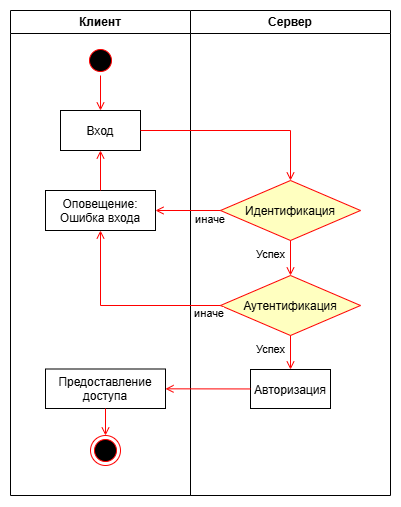

The diagram above was exported from draw.io. Its source (the exported page's mxGraphModel, read from the mxfile embedded in the PNG):
<mxGraphModel dx="992" dy="629" grid="1" gridSize="10" guides="1" tooltips="1" connect="1" arrows="1" fold="1" page="1" pageScale="1" pageWidth="827" pageHeight="1169" math="0" shadow="0">
  <root>
    <mxCell id="0" />
    <mxCell id="1" parent="0" />
    <mxCell id="hEmPMCe2MyeLGNoiAYVW-1" parent="1" style="swimlane;whiteSpace=wrap" value="Клиент" vertex="1">
      <mxGeometry height="485" width="180" x="240" y="295" as="geometry">
        <mxRectangle height="30" width="90" x="184.5" y="148" as="alternateBounds" />
      </mxGeometry>
    </mxCell>
    <mxCell id="hEmPMCe2MyeLGNoiAYVW-21" parent="hEmPMCe2MyeLGNoiAYVW-1" style="" value="Вход" vertex="1">
      <mxGeometry height="40" width="80" x="50" y="100" as="geometry" />
    </mxCell>
    <mxCell id="hEmPMCe2MyeLGNoiAYVW-2" parent="hEmPMCe2MyeLGNoiAYVW-1" style="ellipse;shape=startState;fillColor=#000000;strokeColor=#ff0000;" value="" vertex="1">
      <mxGeometry height="30" width="30" x="75" y="35" as="geometry" />
    </mxCell>
    <mxCell id="hEmPMCe2MyeLGNoiAYVW-4" edge="1" parent="hEmPMCe2MyeLGNoiAYVW-1" source="hEmPMCe2MyeLGNoiAYVW-2" style="endArrow=open;strokeColor=#FF0000;endFill=1;rounded=0;" target="hEmPMCe2MyeLGNoiAYVW-21" value="">
      <mxGeometry relative="1" as="geometry">
        <Array as="points" />
        <mxPoint x="-60" y="47" as="sourcePoint" />
        <mxPoint x="-60" y="107" as="targetPoint" />
      </mxGeometry>
    </mxCell>
    <mxCell id="hEmPMCe2MyeLGNoiAYVW-43" parent="hEmPMCe2MyeLGNoiAYVW-1" style="" value="Оповещение:&#10;Ошибка входа" vertex="1">
      <mxGeometry height="40" width="110" x="35" y="180" as="geometry" />
    </mxCell>
    <mxCell id="hEmPMCe2MyeLGNoiAYVW-47" edge="1" parent="hEmPMCe2MyeLGNoiAYVW-1" source="hEmPMCe2MyeLGNoiAYVW-43" style="endArrow=open;strokeColor=#FF0000;endFill=1;rounded=0;" target="hEmPMCe2MyeLGNoiAYVW-21" value="">
      <mxGeometry relative="1" as="geometry">
        <Array as="points" />
        <mxPoint x="-60" y="122" as="sourcePoint" />
        <mxPoint x="-60" y="182" as="targetPoint" />
      </mxGeometry>
    </mxCell>
    <mxCell id="hEmPMCe2MyeLGNoiAYVW-5" parent="hEmPMCe2MyeLGNoiAYVW-1" style="" value="Предоставление&#10;доступа" vertex="1">
      <mxGeometry height="39.5" width="120" x="35" y="358.5" as="geometry" />
    </mxCell>
    <mxCell id="hEmPMCe2MyeLGNoiAYVW-12" parent="hEmPMCe2MyeLGNoiAYVW-1" style="ellipse;html=1;shape=endState;fillColor=#000000;strokeColor=#ff0000;" value="" vertex="1">
      <mxGeometry height="30" width="30" x="80" y="425" as="geometry" />
    </mxCell>
    <mxCell id="hEmPMCe2MyeLGNoiAYVW-7" edge="1" parent="hEmPMCe2MyeLGNoiAYVW-1" source="hEmPMCe2MyeLGNoiAYVW-5" style="endArrow=open;strokeColor=#FF0000;endFill=1;rounded=0" target="hEmPMCe2MyeLGNoiAYVW-12" value="">
      <mxGeometry relative="1" as="geometry">
        <mxPoint x="140" y="250" as="targetPoint" />
      </mxGeometry>
    </mxCell>
    <mxCell id="hEmPMCe2MyeLGNoiAYVW-25" parent="1" style="swimlane;whiteSpace=wrap" value="Сервер" vertex="1">
      <mxGeometry height="485" width="200" x="420" y="295" as="geometry" />
    </mxCell>
    <mxCell id="hEmPMCe2MyeLGNoiAYVW-15" parent="hEmPMCe2MyeLGNoiAYVW-25" style="rhombus;fillColor=#ffffc0;strokeColor=#ff0000;" value="Аутентификация" vertex="1">
      <mxGeometry height="60" width="140" x="30" y="265" as="geometry" />
    </mxCell>
    <mxCell id="hEmPMCe2MyeLGNoiAYVW-23" parent="hEmPMCe2MyeLGNoiAYVW-25" style="" value="Авторизация" vertex="1">
      <mxGeometry height="39" width="80" x="60" y="359" as="geometry" />
    </mxCell>
    <mxCell id="hEmPMCe2MyeLGNoiAYVW-17" edge="1" parent="hEmPMCe2MyeLGNoiAYVW-25" source="hEmPMCe2MyeLGNoiAYVW-15" style="endArrow=open;strokeColor=#FF0000;endFill=1;rounded=0;" target="hEmPMCe2MyeLGNoiAYVW-23" value="">
      <mxGeometry relative="1" as="geometry">
        <mxPoint x="-115.0025272444214" y="163.94447327451996" as="sourcePoint" />
        <mxPoint x="-45" y="191" as="targetPoint" />
      </mxGeometry>
    </mxCell>
    <mxCell id="hEmPMCe2MyeLGNoiAYVW-18" connectable="0" parent="hEmPMCe2MyeLGNoiAYVW-17" style="edgeLabel;html=1;align=right;verticalAlign=middle;resizable=0;points=[];labelPosition=left;verticalLabelPosition=middle;" value="Успех" vertex="1">
      <mxGeometry relative="1" x="-0.433" y="2" as="geometry">
        <mxPoint x="-7" y="4" as="offset" />
      </mxGeometry>
    </mxCell>
    <mxCell id="hEmPMCe2MyeLGNoiAYVW-48" parent="hEmPMCe2MyeLGNoiAYVW-25" style="rhombus;fillColor=#ffffc0;strokeColor=#ff0000;" value="Идентификация" vertex="1">
      <mxGeometry height="60" width="140" x="30" y="170" as="geometry" />
    </mxCell>
    <mxCell id="hEmPMCe2MyeLGNoiAYVW-53" edge="1" parent="hEmPMCe2MyeLGNoiAYVW-25" source="hEmPMCe2MyeLGNoiAYVW-48" style="endArrow=open;strokeColor=#FF0000;endFill=1;rounded=0;" target="hEmPMCe2MyeLGNoiAYVW-15" value="">
      <mxGeometry relative="1" as="geometry">
        <mxPoint x="240" y="210.5" as="sourcePoint" />
        <mxPoint x="240" y="244.5" as="targetPoint" />
      </mxGeometry>
    </mxCell>
    <mxCell id="hEmPMCe2MyeLGNoiAYVW-54" connectable="0" parent="hEmPMCe2MyeLGNoiAYVW-53" style="edgeLabel;html=1;align=right;verticalAlign=middle;resizable=0;points=[];labelPosition=left;verticalLabelPosition=middle;" value="Успех" vertex="1">
      <mxGeometry relative="1" x="-0.433" y="2" as="geometry">
        <mxPoint x="-7" y="4" as="offset" />
      </mxGeometry>
    </mxCell>
    <mxCell id="hEmPMCe2MyeLGNoiAYVW-22" edge="1" parent="1" source="hEmPMCe2MyeLGNoiAYVW-21" style="endArrow=open;strokeColor=#FF0000;endFill=1;rounded=0;" target="hEmPMCe2MyeLGNoiAYVW-48" value="">
      <mxGeometry relative="1" as="geometry">
        <Array as="points">
          <mxPoint x="520" y="415" />
        </Array>
        <mxPoint x="84.5" y="467" as="sourcePoint" />
        <mxPoint x="460" y="415" as="targetPoint" />
      </mxGeometry>
    </mxCell>
    <mxCell id="hEmPMCe2MyeLGNoiAYVW-44" edge="1" parent="1" source="hEmPMCe2MyeLGNoiAYVW-15" style="endArrow=open;strokeColor=#FF0000;endFill=1;rounded=0;" target="hEmPMCe2MyeLGNoiAYVW-43" value="">
      <mxGeometry relative="1" as="geometry">
        <Array as="points">
          <mxPoint x="330" y="590" />
        </Array>
        <mxPoint x="304.9974727555786" y="458.94447327451996" as="sourcePoint" />
        <mxPoint x="375" y="486" as="targetPoint" />
      </mxGeometry>
    </mxCell>
    <mxCell id="hEmPMCe2MyeLGNoiAYVW-45" connectable="0" parent="hEmPMCe2MyeLGNoiAYVW-44" style="edgeLabel;html=1;align=right;verticalAlign=middle;resizable=0;points=[];labelPosition=left;verticalLabelPosition=middle;" value="иначе" vertex="1">
      <mxGeometry relative="1" x="-0.433" y="2" as="geometry">
        <mxPoint x="59" y="6" as="offset" />
      </mxGeometry>
    </mxCell>
    <mxCell id="hEmPMCe2MyeLGNoiAYVW-51" edge="1" parent="1" source="hEmPMCe2MyeLGNoiAYVW-48" style="endArrow=open;strokeColor=#FF0000;endFill=1;rounded=0;" target="hEmPMCe2MyeLGNoiAYVW-43" value="">
      <mxGeometry relative="1" as="geometry">
        <mxPoint x="470" y="660" as="sourcePoint" />
        <mxPoint x="380" y="585" as="targetPoint" />
      </mxGeometry>
    </mxCell>
    <mxCell id="hEmPMCe2MyeLGNoiAYVW-52" connectable="0" parent="hEmPMCe2MyeLGNoiAYVW-51" style="edgeLabel;html=1;align=right;verticalAlign=middle;resizable=0;points=[];labelPosition=left;verticalLabelPosition=middle;" value="иначе" vertex="1">
      <mxGeometry relative="1" x="-0.433" y="2" as="geometry">
        <mxPoint x="23" y="7" as="offset" />
      </mxGeometry>
    </mxCell>
    <mxCell id="hEmPMCe2MyeLGNoiAYVW-24" edge="1" parent="1" source="hEmPMCe2MyeLGNoiAYVW-23" style="endArrow=open;strokeColor=#FF0000;endFill=1;rounded=0;" target="hEmPMCe2MyeLGNoiAYVW-5" value="">
      <mxGeometry relative="1" as="geometry">
        <mxPoint x="340" y="544" as="sourcePoint" />
        <mxPoint x="340" y="480" as="targetPoint" />
      </mxGeometry>
    </mxCell>
  </root>
</mxGraphModel>